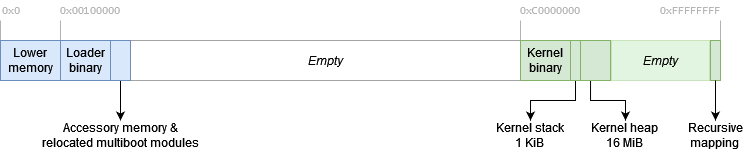

The diagram above was exported from draw.io. Its source (the exported page's mxGraphModel, read from the mxfile embedded in the PNG):
<mxGraphModel dx="619" dy="530" grid="1" gridSize="10" guides="1" tooltips="1" connect="1" arrows="1" fold="1" page="1" pageScale="1" pageWidth="827" pageHeight="1169" math="0" shadow="0">
  <root>
    <mxCell id="0" />
    <mxCell id="1" parent="0" />
    <mxCell id="gYmWqzuj2W9oM57qRGqY-4" value="Empty" style="rounded=0;whiteSpace=wrap;html=1;fontStyle=2;strokeColor=#A3A3A3;" parent="1" vertex="1">
      <mxGeometry x="170" y="60" width="390" height="40" as="geometry" />
    </mxCell>
    <mxCell id="gYmWqzuj2W9oM57qRGqY-32" value="" style="endArrow=none;html=1;fontFamily=Lucida Console;fontSize=10;fontColor=#CCCCCC;strokeColor=#B3B3B3;" parent="1" edge="1">
      <mxGeometry width="50" height="50" relative="1" as="geometry">
        <mxPoint x="560" y="59.99999999999997" as="sourcePoint" />
        <mxPoint x="560" y="40" as="targetPoint" />
      </mxGeometry>
    </mxCell>
    <mxCell id="gYmWqzuj2W9oM57qRGqY-36" value="" style="endArrow=none;html=1;fontFamily=Lucida Console;fontSize=10;fontColor=#CCCCCC;strokeColor=#B3B3B3;" parent="1" edge="1">
      <mxGeometry width="50" height="50" relative="1" as="geometry">
        <mxPoint x="760" y="60" as="sourcePoint" />
        <mxPoint x="760" y="40" as="targetPoint" />
      </mxGeometry>
    </mxCell>
    <mxCell id="gYmWqzuj2W9oM57qRGqY-31" value="" style="endArrow=none;html=1;fontFamily=Lucida Console;fontSize=10;fontColor=#CCCCCC;strokeColor=#B3B3B3;" parent="1" edge="1">
      <mxGeometry width="50" height="50" relative="1" as="geometry">
        <mxPoint x="100" y="59.99999999999997" as="sourcePoint" />
        <mxPoint x="100" y="40" as="targetPoint" />
      </mxGeometry>
    </mxCell>
    <mxCell id="gYmWqzuj2W9oM57qRGqY-30" value="" style="endArrow=none;html=1;fontFamily=Lucida Console;fontSize=10;fontColor=#CCCCCC;strokeColor=#B3B3B3;" parent="1" edge="1">
      <mxGeometry width="50" height="50" relative="1" as="geometry">
        <mxPoint x="40" y="60" as="sourcePoint" />
        <mxPoint x="40" y="40" as="targetPoint" />
      </mxGeometry>
    </mxCell>
    <mxCell id="gYmWqzuj2W9oM57qRGqY-1" value="Lower memory" style="rounded=0;whiteSpace=wrap;html=1;fillColor=#dae8fc;strokeColor=#6c8ebf;" parent="1" vertex="1">
      <mxGeometry x="40" y="60" width="60" height="40" as="geometry" />
    </mxCell>
    <mxCell id="gYmWqzuj2W9oM57qRGqY-2" value="Loader binary" style="rounded=0;whiteSpace=wrap;html=1;fillColor=#dae8fc;strokeColor=#6c8ebf;" parent="1" vertex="1">
      <mxGeometry x="100" y="60" width="50" height="40" as="geometry" />
    </mxCell>
    <mxCell id="gYmWqzuj2W9oM57qRGqY-5" value="Kernel binary" style="rounded=0;whiteSpace=wrap;html=1;fillColor=#d5e8d4;strokeColor=#82b366;" parent="1" vertex="1">
      <mxGeometry x="560" y="60" width="50" height="40" as="geometry" />
    </mxCell>
    <mxCell id="gYmWqzuj2W9oM57qRGqY-19" value="" style="edgeStyle=orthogonalEdgeStyle;rounded=0;orthogonalLoop=1;jettySize=auto;html=1;entryX=0.5;entryY=0;entryDx=0;entryDy=0;" parent="1" source="gYmWqzuj2W9oM57qRGqY-6" target="gYmWqzuj2W9oM57qRGqY-18" edge="1">
      <mxGeometry relative="1" as="geometry">
        <Array as="points">
          <mxPoint x="615" y="120" />
          <mxPoint x="570" y="120" />
        </Array>
      </mxGeometry>
    </mxCell>
    <mxCell id="gYmWqzuj2W9oM57qRGqY-6" value="" style="rounded=0;whiteSpace=wrap;html=1;fillColor=#d5e8d4;strokeColor=#82b366;" parent="1" vertex="1">
      <mxGeometry x="610" y="60" width="10" height="40" as="geometry" />
    </mxCell>
    <mxCell id="gYmWqzuj2W9oM57qRGqY-18" value="Kernel stack&lt;br&gt;1 KiB&lt;br&gt;" style="rounded=0;whiteSpace=wrap;html=1;fillColor=none;strokeColor=none;" parent="1" vertex="1">
      <mxGeometry x="530" y="140" width="80" height="30" as="geometry" />
    </mxCell>
    <mxCell id="gYmWqzuj2W9oM57qRGqY-24" value="" style="edgeStyle=orthogonalEdgeStyle;rounded=0;orthogonalLoop=1;jettySize=auto;html=1;" parent="1" source="gYmWqzuj2W9oM57qRGqY-7" target="gYmWqzuj2W9oM57qRGqY-23" edge="1">
      <mxGeometry relative="1" as="geometry">
        <Array as="points">
          <mxPoint x="630" y="120" />
          <mxPoint x="665" y="120" />
        </Array>
      </mxGeometry>
    </mxCell>
    <mxCell id="gYmWqzuj2W9oM57qRGqY-23" value="Kernel heap&lt;br&gt;16 MiB&lt;br&gt;" style="rounded=0;whiteSpace=wrap;html=1;fillColor=none;strokeColor=none;" parent="1" vertex="1">
      <mxGeometry x="625" y="140" width="80" height="30" as="geometry" />
    </mxCell>
    <mxCell id="gYmWqzuj2W9oM57qRGqY-7" value="" style="rounded=0;whiteSpace=wrap;html=1;fillColor=#d5e8d4;strokeColor=#82b366;" parent="1" vertex="1">
      <mxGeometry x="620" y="60" width="30" height="40" as="geometry" />
    </mxCell>
    <mxCell id="gYmWqzuj2W9oM57qRGqY-10" value="" style="rounded=0;whiteSpace=wrap;html=1;fillColor=#d5e8d4;strokeColor=#82b366;" parent="1" vertex="1">
      <mxGeometry x="750" y="60" width="10" height="40" as="geometry" />
    </mxCell>
    <mxCell id="gYmWqzuj2W9oM57qRGqY-16" value="" style="edgeStyle=orthogonalEdgeStyle;rounded=0;orthogonalLoop=1;jettySize=auto;html=1;" parent="1" source="gYmWqzuj2W9oM57qRGqY-13" target="gYmWqzuj2W9oM57qRGqY-15" edge="1">
      <mxGeometry relative="1" as="geometry" />
    </mxCell>
    <mxCell id="gYmWqzuj2W9oM57qRGqY-13" value="" style="rounded=0;whiteSpace=wrap;html=1;fillColor=#dae8fc;strokeColor=#6c8ebf;" parent="1" vertex="1">
      <mxGeometry x="150" y="60" width="20" height="40" as="geometry" />
    </mxCell>
    <mxCell id="gYmWqzuj2W9oM57qRGqY-25" value="Empty" style="rounded=0;whiteSpace=wrap;html=1;fontStyle=2;fillColor=#E1F5E0;strokeColor=#C9E3BC;" parent="1" vertex="1">
      <mxGeometry x="651" y="60" width="98" height="40" as="geometry" />
    </mxCell>
    <mxCell id="gYmWqzuj2W9oM57qRGqY-15" value="Accessory memory &amp;amp; relocated multiboot modules" style="rounded=0;whiteSpace=wrap;html=1;fillColor=none;strokeColor=none;" parent="1" vertex="1">
      <mxGeometry x="76" y="140" width="168" height="30" as="geometry" />
    </mxCell>
    <mxCell id="gYmWqzuj2W9oM57qRGqY-26" value="0x0" style="text;html=1;strokeColor=none;fillColor=none;align=left;verticalAlign=middle;whiteSpace=wrap;rounded=0;fontFamily=Lucida Console;fontSize=10;fontColor=#B3B3B3;" parent="1" vertex="1">
      <mxGeometry x="40" y="20" width="60" height="20" as="geometry" />
    </mxCell>
    <mxCell id="gYmWqzuj2W9oM57qRGqY-27" value="0x00100000" style="text;html=1;strokeColor=none;fillColor=none;align=center;verticalAlign=middle;whiteSpace=wrap;rounded=0;fontFamily=Lucida Console;fontSize=10;fontColor=#B3B3B3;" parent="1" vertex="1">
      <mxGeometry x="100" y="20" width="60" height="20" as="geometry" />
    </mxCell>
    <mxCell id="gYmWqzuj2W9oM57qRGqY-28" value="0xC0000000" style="text;html=1;strokeColor=none;fillColor=none;align=center;verticalAlign=middle;whiteSpace=wrap;rounded=0;fontFamily=Lucida Console;fontSize=10;fontColor=#B3B3B3;" parent="1" vertex="1">
      <mxGeometry x="560" y="20" width="60" height="20" as="geometry" />
    </mxCell>
    <mxCell id="gYmWqzuj2W9oM57qRGqY-33" value="0xFFFFFFFF" style="text;html=1;strokeColor=none;fillColor=none;align=center;verticalAlign=middle;whiteSpace=wrap;rounded=0;fontFamily=Lucida Console;fontSize=10;fontColor=#B3B3B3;" parent="1" vertex="1">
      <mxGeometry x="700" y="20" width="60" height="20" as="geometry" />
    </mxCell>
    <mxCell id="gYmWqzuj2W9oM57qRGqY-34" value="Recursive mapping&lt;br&gt;" style="rounded=0;whiteSpace=wrap;html=1;fillColor=none;strokeColor=none;" parent="1" vertex="1">
      <mxGeometry x="715" y="140" width="80" height="30" as="geometry" />
    </mxCell>
    <mxCell id="gYmWqzuj2W9oM57qRGqY-35" value="" style="edgeStyle=orthogonalEdgeStyle;rounded=0;orthogonalLoop=1;jettySize=auto;html=1;exitX=0.5;exitY=1;exitDx=0;exitDy=0;entryX=0.5;entryY=0;entryDx=0;entryDy=0;" parent="1" source="gYmWqzuj2W9oM57qRGqY-10" target="gYmWqzuj2W9oM57qRGqY-34" edge="1">
      <mxGeometry relative="1" as="geometry">
        <mxPoint x="782.7" y="100" as="sourcePoint" />
        <mxPoint x="727.5" y="140" as="targetPoint" />
        <Array as="points">
          <mxPoint x="755" y="130" />
          <mxPoint x="755" y="130" />
        </Array>
      </mxGeometry>
    </mxCell>
  </root>
</mxGraphModel>